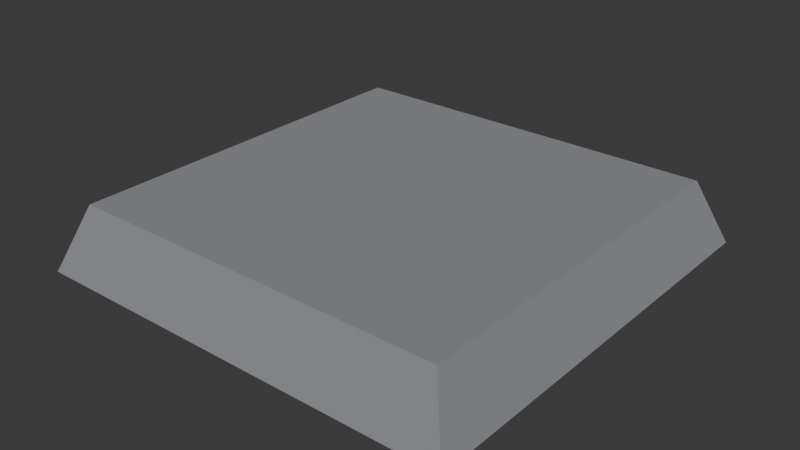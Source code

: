 # Source: CubeTop.blend  (saved by Blender 5.0.118; exported with 4.5.12 LTS)
import bpy
from mathutils import Matrix  # noqa: F401  (used for matrix-valued properties, if any)

bpy.ops.wm.read_factory_settings(use_empty=True)
scene = bpy.context.scene
scene.name = 'Scene'

# ---- collections
col_collection = bpy.data.collections.new('Collection'); scene.collection.children.link(col_collection)

# ---- materials (node trees are filled in below, after node groups)
mat_material_001 = bpy.data.materials.new('Material.001')

# ---- material node trees
mat_material_001.use_nodes = True; mat_material_001.node_tree.nodes.clear()
_N = mat_material_001.node_tree.nodes; _L = mat_material_001.node_tree.links
n0 = _N.new('ShaderNodeBsdfPrincipled'); n0.name = 'Principled BSDF'; n0.location = (-200, 100)
n0.inputs[0].default_value = (0.2623, 0.2705, 0.2918, 1.0)
n0.inputs[2].default_value = 1.0
n1 = _N.new('ShaderNodeOutputMaterial'); n1.name = 'Material Output'; n1.location = (200, 100)
_L.new(n0.outputs[0], n1.inputs[0])
n1.is_active_output = True

# ---- world
world_world = bpy.data.worlds.new('World'); scene.world = world_world
world_world.use_nodes = True; world_world.node_tree.nodes.clear()
_N = world_world.node_tree.nodes; _L = world_world.node_tree.links
n0 = _N.new('ShaderNodeOutputWorld'); n0.name = 'World Output'; n0.location = (200, 100)
n1 = _N.new('ShaderNodeBackground'); n1.name = 'Background'; n1.location = (-200, 100)
n1.inputs[0].default_value = (0.05088, 0.05088, 0.05088, 1.0)
_L.new(n1.outputs[0], n0.inputs[0])
n0.is_active_output = True
world_world.color = (0.05088, 0.05088, 0.05088)
world_world.sun_shadow_jitter_overblur = 0.0

# ---- meshes
me_cube_001 = bpy.data.meshes.new('Cube.001')
me_cube_001.from_pydata([(-1.0, -1.0, -1.0), (-0.8826, -0.8826, 1.0), (-1.0, 1.0, -1.0), (-0.8826, 0.8826, 1.0), (1.0, -1.0, -1.0), (0.8826, -0.8826, 1.0), (1.0, 1.0, -1.0), (0.8826, 0.8826, 1.0)], [], [(0, 1, 3, 2), (2, 3, 7, 6), (6, 7, 5, 4), (4, 5, 1, 0), (2, 6, 4, 0), (7, 3, 1, 5)])
_uv = me_cube_001.uv_layers.new(name='UVMap')
_uv.uv.foreach_set('vector', [0.375, 0.0, 0.625, 0.0, 0.625, 0.25, 0.375, 0.25, 0.375, 0.25, 0.625, 0.25, 0.625, 0.5, 0.375, 0.5, 0.375, 0.5, 0.625, 0.5, 0.625, 0.75, 0.375, 0.75, 0.375, 0.75, 0.625, 0.75, 0.625, 1.0, 0.375, 1.0, 0.125, 0.5, 0.375, 0.5, 0.375, 0.75, 0.125, 0.75, 0.625, 0.5, 0.875, 0.5, 0.875, 0.75, 0.625, 0.75])
me_cube_001.materials.append(mat_material_001)
me_cube_001.update()

# ---- objects
ob_cube_001 = bpy.data.objects.new('Cube.001', me_cube_001)

# ---- transforms, parenting, visibility, modifiers, constraints
ob_cube_001.location = (0.0, 0.0, 0.0)
ob_cube_001.scale = (0.5, 0.5, 0.075)

# ---- collection membership
col_collection.objects.link(ob_cube_001)

# ---- scene / render settings (as saved in the file)
scene.frame_start = 1; scene.frame_end = 250; scene.frame_set(1)
scene.render.engine = 'BLENDER_EEVEE_NEXT'
scene.render.bake_bias = 0.0
scene.render.bake_samples = 0
scene.cycles.sampling_pattern = 'TABULATED_SOBOL'
scene.eevee.use_volume_custom_range = False
bpy.context.view_layer.update()

# ---- added for rendering (the .blend has no active camera and no usable light): camera, sun
cam_auto = bpy.data.cameras.new('AutoCamera')
cam_auto.lens = 50.0
cam_auto.sensor_width = 36.0
cam_auto.clip_end = 1000.0
ob_auto_camera = bpy.data.objects.new('AutoCamera', cam_auto)
scene.collection.objects.link(ob_auto_camera)
ob_auto_camera.location = (1.3158, -1.57897, 1.05264)
ob_auto_camera.rotation_euler = (1.09748, -7.21219e-08, 0.694738)
scene.camera = ob_auto_camera
light_auto_sun = bpy.data.lights.new('AutoSun', 'SUN')
light_auto_sun.energy = 3.0
light_auto_sun.angle = 0.0523599
ob_auto_sun = bpy.data.objects.new('AutoSun', light_auto_sun)
scene.collection.objects.link(ob_auto_sun)
ob_auto_sun.rotation_euler = (0.872665, 0.174533, 0.523599)
bpy.context.view_layer.update()
